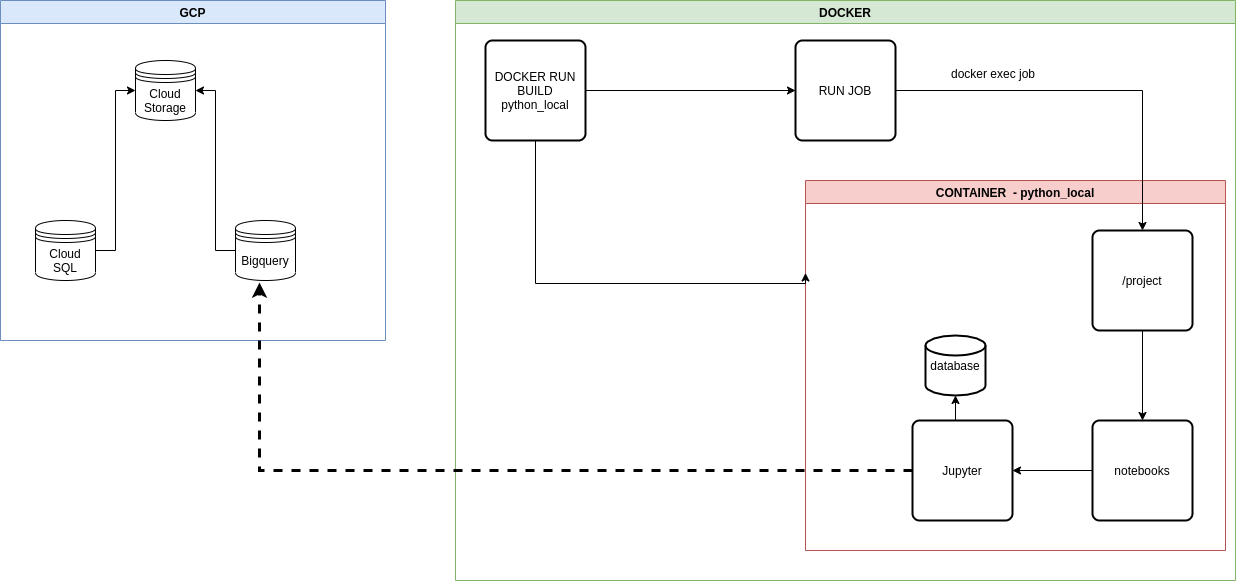

The diagram above was exported from draw.io. Its source (the exported page's mxGraphModel, read from the mxfile embedded in the PNG):
<mxGraphModel dx="1350" dy="816" grid="0" gridSize="10" guides="1" tooltips="1" connect="1" arrows="1" fold="1" page="1" pageScale="1" pageWidth="850" pageHeight="1100" math="0" shadow="0">
  <root>
    <mxCell id="0" />
    <mxCell id="1" parent="0" />
    <mxCell id="LSTIiW-r1nlQfXtRH-ek-5" value="GCP" style="swimlane;fillColor=#dae8fc;strokeColor=#6c8ebf;" vertex="1" parent="1">
      <mxGeometry x="25" y="120" width="385" height="340" as="geometry" />
    </mxCell>
    <mxCell id="LSTIiW-r1nlQfXtRH-ek-14" style="edgeStyle=orthogonalEdgeStyle;rounded=0;orthogonalLoop=1;jettySize=auto;html=1;entryX=1;entryY=0.5;entryDx=0;entryDy=0;" edge="1" parent="LSTIiW-r1nlQfXtRH-ek-5" source="LSTIiW-r1nlQfXtRH-ek-1" target="LSTIiW-r1nlQfXtRH-ek-12">
      <mxGeometry relative="1" as="geometry" />
    </mxCell>
    <mxCell id="LSTIiW-r1nlQfXtRH-ek-1" value="Bigquery" style="shape=datastore;whiteSpace=wrap;html=1;" vertex="1" parent="LSTIiW-r1nlQfXtRH-ek-5">
      <mxGeometry x="235" y="220" width="60" height="60" as="geometry" />
    </mxCell>
    <mxCell id="LSTIiW-r1nlQfXtRH-ek-13" style="edgeStyle=orthogonalEdgeStyle;rounded=0;orthogonalLoop=1;jettySize=auto;html=1;entryX=0;entryY=0.5;entryDx=0;entryDy=0;" edge="1" parent="LSTIiW-r1nlQfXtRH-ek-5" source="LSTIiW-r1nlQfXtRH-ek-11" target="LSTIiW-r1nlQfXtRH-ek-12">
      <mxGeometry relative="1" as="geometry" />
    </mxCell>
    <mxCell id="LSTIiW-r1nlQfXtRH-ek-11" value="Cloud SQL" style="shape=datastore;whiteSpace=wrap;html=1;" vertex="1" parent="LSTIiW-r1nlQfXtRH-ek-5">
      <mxGeometry x="35" y="220" width="60" height="60" as="geometry" />
    </mxCell>
    <mxCell id="LSTIiW-r1nlQfXtRH-ek-12" value="Cloud Storage" style="shape=datastore;whiteSpace=wrap;html=1;" vertex="1" parent="LSTIiW-r1nlQfXtRH-ek-5">
      <mxGeometry x="135" y="60" width="60" height="60" as="geometry" />
    </mxCell>
    <mxCell id="LSTIiW-r1nlQfXtRH-ek-9" value="DOCKER" style="swimlane;fillColor=#d5e8d4;strokeColor=#82b366;" vertex="1" parent="1">
      <mxGeometry x="480" y="120" width="780" height="580" as="geometry" />
    </mxCell>
    <mxCell id="LSTIiW-r1nlQfXtRH-ek-30" value="CONTAINER  - python_local" style="swimlane;fillColor=#f8cecc;strokeColor=#b85450;" vertex="1" parent="LSTIiW-r1nlQfXtRH-ek-9">
      <mxGeometry x="350" y="180" width="420" height="370" as="geometry" />
    </mxCell>
    <mxCell id="LSTIiW-r1nlQfXtRH-ek-46" style="edgeStyle=orthogonalEdgeStyle;rounded=0;orthogonalLoop=1;jettySize=auto;html=1;entryX=0.5;entryY=0;entryDx=0;entryDy=0;" edge="1" parent="LSTIiW-r1nlQfXtRH-ek-30" source="LSTIiW-r1nlQfXtRH-ek-35" target="LSTIiW-r1nlQfXtRH-ek-44">
      <mxGeometry relative="1" as="geometry" />
    </mxCell>
    <mxCell id="LSTIiW-r1nlQfXtRH-ek-35" value="/project" style="rounded=1;whiteSpace=wrap;html=1;absoluteArcSize=1;arcSize=14;strokeWidth=2;" vertex="1" parent="LSTIiW-r1nlQfXtRH-ek-30">
      <mxGeometry x="287" y="50" width="100" height="100" as="geometry" />
    </mxCell>
    <mxCell id="LSTIiW-r1nlQfXtRH-ek-49" value="" style="edgeStyle=orthogonalEdgeStyle;rounded=0;orthogonalLoop=1;jettySize=auto;html=1;" edge="1" parent="LSTIiW-r1nlQfXtRH-ek-30" source="LSTIiW-r1nlQfXtRH-ek-44" target="LSTIiW-r1nlQfXtRH-ek-48">
      <mxGeometry relative="1" as="geometry" />
    </mxCell>
    <mxCell id="LSTIiW-r1nlQfXtRH-ek-44" value="notebooks" style="rounded=1;whiteSpace=wrap;html=1;absoluteArcSize=1;arcSize=14;strokeWidth=2;" vertex="1" parent="LSTIiW-r1nlQfXtRH-ek-30">
      <mxGeometry x="287" y="240" width="100" height="100" as="geometry" />
    </mxCell>
    <mxCell id="LSTIiW-r1nlQfXtRH-ek-42" value="database" style="strokeWidth=2;html=1;shape=mxgraph.flowchart.database;whiteSpace=wrap;" vertex="1" parent="LSTIiW-r1nlQfXtRH-ek-30">
      <mxGeometry x="120" y="155" width="60" height="60" as="geometry" />
    </mxCell>
    <mxCell id="LSTIiW-r1nlQfXtRH-ek-52" style="edgeStyle=orthogonalEdgeStyle;rounded=0;orthogonalLoop=1;jettySize=auto;html=1;exitX=0.5;exitY=0;exitDx=0;exitDy=0;entryX=0.5;entryY=1;entryDx=0;entryDy=0;entryPerimeter=0;" edge="1" parent="LSTIiW-r1nlQfXtRH-ek-30" source="LSTIiW-r1nlQfXtRH-ek-48" target="LSTIiW-r1nlQfXtRH-ek-42">
      <mxGeometry relative="1" as="geometry" />
    </mxCell>
    <mxCell id="LSTIiW-r1nlQfXtRH-ek-48" value="Jupyter" style="rounded=1;whiteSpace=wrap;html=1;absoluteArcSize=1;arcSize=14;strokeWidth=2;" vertex="1" parent="LSTIiW-r1nlQfXtRH-ek-30">
      <mxGeometry x="107" y="240" width="100" height="100" as="geometry" />
    </mxCell>
    <mxCell id="LSTIiW-r1nlQfXtRH-ek-40" style="edgeStyle=orthogonalEdgeStyle;rounded=0;orthogonalLoop=1;jettySize=auto;html=1;entryX=0;entryY=0.25;entryDx=0;entryDy=0;" edge="1" parent="LSTIiW-r1nlQfXtRH-ek-9" source="LSTIiW-r1nlQfXtRH-ek-31" target="LSTIiW-r1nlQfXtRH-ek-30">
      <mxGeometry relative="1" as="geometry">
        <Array as="points">
          <mxPoint x="80" y="283" />
        </Array>
      </mxGeometry>
    </mxCell>
    <mxCell id="LSTIiW-r1nlQfXtRH-ek-41" style="edgeStyle=orthogonalEdgeStyle;rounded=0;orthogonalLoop=1;jettySize=auto;html=1;entryX=0;entryY=0.5;entryDx=0;entryDy=0;" edge="1" parent="LSTIiW-r1nlQfXtRH-ek-9" source="LSTIiW-r1nlQfXtRH-ek-31" target="LSTIiW-r1nlQfXtRH-ek-32">
      <mxGeometry relative="1" as="geometry" />
    </mxCell>
    <mxCell id="LSTIiW-r1nlQfXtRH-ek-31" value="DOCKER RUN BUILD&lt;br&gt;python_local" style="rounded=1;whiteSpace=wrap;html=1;absoluteArcSize=1;arcSize=14;strokeWidth=2;" vertex="1" parent="LSTIiW-r1nlQfXtRH-ek-9">
      <mxGeometry x="30" y="40" width="100" height="100" as="geometry" />
    </mxCell>
    <mxCell id="LSTIiW-r1nlQfXtRH-ek-32" value="RUN JOB" style="rounded=1;whiteSpace=wrap;html=1;absoluteArcSize=1;arcSize=14;strokeWidth=2;" vertex="1" parent="LSTIiW-r1nlQfXtRH-ek-9">
      <mxGeometry x="340" y="40" width="100" height="100" as="geometry" />
    </mxCell>
    <mxCell id="LSTIiW-r1nlQfXtRH-ek-36" value="" style="edgeStyle=orthogonalEdgeStyle;rounded=0;orthogonalLoop=1;jettySize=auto;html=1;" edge="1" parent="LSTIiW-r1nlQfXtRH-ek-9" source="LSTIiW-r1nlQfXtRH-ek-32" target="LSTIiW-r1nlQfXtRH-ek-35">
      <mxGeometry relative="1" as="geometry" />
    </mxCell>
    <mxCell id="LSTIiW-r1nlQfXtRH-ek-39" value="docker exec job" style="text;strokeColor=none;fillColor=none;align=left;verticalAlign=top;spacingLeft=4;spacingRight=4;overflow=hidden;rotatable=0;points=[[0,0.5],[1,0.5]];portConstraint=eastwest;" vertex="1" parent="LSTIiW-r1nlQfXtRH-ek-9">
      <mxGeometry x="490" y="60" width="100" height="26" as="geometry" />
    </mxCell>
    <mxCell id="LSTIiW-r1nlQfXtRH-ek-51" style="edgeStyle=orthogonalEdgeStyle;rounded=0;orthogonalLoop=1;jettySize=auto;html=1;entryX=0.4;entryY=1.033;entryDx=0;entryDy=0;entryPerimeter=0;dashed=1;strokeWidth=3;" edge="1" parent="1" source="LSTIiW-r1nlQfXtRH-ek-48" target="LSTIiW-r1nlQfXtRH-ek-1">
      <mxGeometry relative="1" as="geometry" />
    </mxCell>
  </root>
</mxGraphModel>